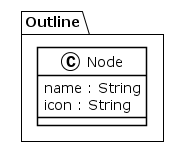

The diagram above was rendered by PlantUML. Its source (embedded in the PNG):
@startuml
!theme plain
package Outline {
class Node {
	 name : String
	 icon : String
}
}
@enduml